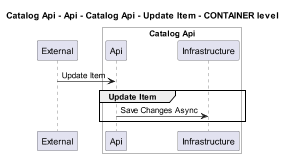

The diagram above was rendered by PlantUML. Its source (embedded in the PNG):
@startuml
!pragma layout smetana
skinparam dpi 60

title Catalog Api - Api - Catalog Api - Update Item - CONTAINER level

participant "External" as C4InterFlow.SoftwareSystems.ExternalSystem

box "Catalog Api" #White
    participant "Api" as dotnet.eShop.Architecture.SoftwareSystems.CatalogApi.Containers.Api
    participant "Infrastructure" as dotnet.eShop.Architecture.SoftwareSystems.CatalogApi.Containers.Infrastructure
end box


C4InterFlow.SoftwareSystems.ExternalSystem -> dotnet.eShop.Architecture.SoftwareSystems.CatalogApi.Containers.Api : Update Item
group Update Item
dotnet.eShop.Architecture.SoftwareSystems.CatalogApi.Containers.Api -> dotnet.eShop.Architecture.SoftwareSystems.CatalogApi.Containers.Infrastructure : Save Changes Async
end


@enduml